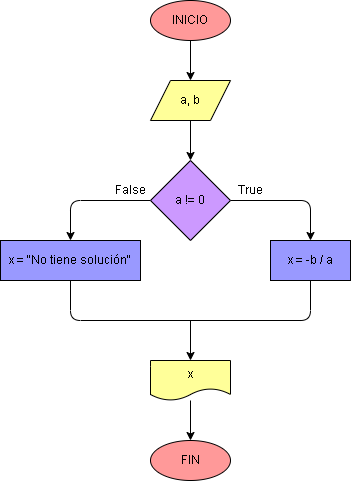

The diagram above was exported from draw.io. Its source (the exported page's mxGraphModel, read from the mxfile embedded in the PNG):
<mxGraphModel dx="542" dy="430" grid="1" gridSize="10" guides="1" tooltips="1" connect="1" arrows="1" fold="1" page="1" pageScale="1" pageWidth="827" pageHeight="1169" background="none" math="0" shadow="0">
  <root>
    <mxCell id="0" />
    <mxCell id="1" parent="0" />
    <mxCell id="6" value="" style="edgeStyle=none;html=1;strokeColor=#000000;fontColor=#000000;" parent="1" source="3" target="5" edge="1">
      <mxGeometry relative="1" as="geometry" />
    </mxCell>
    <mxCell id="3" value="INICIO" style="ellipse;whiteSpace=wrap;html=1;fillColor=#FF9999;fontColor=#000000;strokeColor=#000000;" parent="1" vertex="1">
      <mxGeometry x="200" y="80" width="80" height="40" as="geometry" />
    </mxCell>
    <mxCell id="8" value="" style="edgeStyle=none;html=1;strokeColor=#000000;fontColor=#000000;" parent="1" source="5" target="7" edge="1">
      <mxGeometry relative="1" as="geometry" />
    </mxCell>
    <mxCell id="5" value="a, b" style="shape=parallelogram;perimeter=parallelogramPerimeter;whiteSpace=wrap;html=1;fixedSize=1;fillColor=#FFFF99;fontColor=#000000;strokeColor=#000000;" parent="1" vertex="1">
      <mxGeometry x="200" y="160" width="80" height="40" as="geometry" />
    </mxCell>
    <mxCell id="10" value="" style="edgeStyle=none;html=1;entryX=0.5;entryY=0;entryDx=0;entryDy=0;exitX=1;exitY=0.5;exitDx=0;exitDy=0;strokeColor=#000000;fontColor=#000000;" parent="1" source="7" target="9" edge="1">
      <mxGeometry relative="1" as="geometry">
        <Array as="points">
          <mxPoint x="360" y="280" />
        </Array>
      </mxGeometry>
    </mxCell>
    <mxCell id="13" style="edgeStyle=none;html=1;exitX=0;exitY=0.5;exitDx=0;exitDy=0;entryX=0.5;entryY=0;entryDx=0;entryDy=0;strokeColor=#000000;fontColor=#000000;" parent="1" source="7" target="12" edge="1">
      <mxGeometry relative="1" as="geometry">
        <Array as="points">
          <mxPoint x="120" y="280" />
        </Array>
      </mxGeometry>
    </mxCell>
    <mxCell id="7" value="a != 0" style="rhombus;whiteSpace=wrap;html=1;fillColor=#CC99FF;fontColor=#000000;strokeColor=#000000;" parent="1" vertex="1">
      <mxGeometry x="200" y="240" width="80" height="80" as="geometry" />
    </mxCell>
    <mxCell id="9" value="x = -b / a" style="whiteSpace=wrap;html=1;fillColor=#9999FF;fontColor=#000000;strokeColor=#000000;" parent="1" vertex="1">
      <mxGeometry x="320" y="320" width="80" height="40" as="geometry" />
    </mxCell>
    <mxCell id="12" value="x = &quot;No tiene solución&quot;" style="whiteSpace=wrap;html=1;fillColor=#9999FF;fontColor=#000000;strokeColor=#000000;" parent="1" vertex="1">
      <mxGeometry x="50" y="320" width="140" height="40" as="geometry" />
    </mxCell>
    <mxCell id="18" value="" style="edgeStyle=none;html=1;strokeColor=#000000;fontColor=#000000;" parent="1" source="14" target="17" edge="1">
      <mxGeometry relative="1" as="geometry" />
    </mxCell>
    <mxCell id="14" value="x" style="shape=document;whiteSpace=wrap;html=1;boundedLbl=1;fillColor=#FFFF99;fontColor=#000000;strokeColor=#000000;" parent="1" vertex="1">
      <mxGeometry x="200" y="440" width="80" height="40" as="geometry" />
    </mxCell>
    <mxCell id="15" value="" style="endArrow=none;html=1;entryX=0.5;entryY=1;entryDx=0;entryDy=0;exitX=0.5;exitY=1;exitDx=0;exitDy=0;strokeColor=#000000;fontColor=#000000;" parent="1" source="12" target="9" edge="1">
      <mxGeometry width="50" height="50" relative="1" as="geometry">
        <mxPoint x="270" y="460" as="sourcePoint" />
        <mxPoint x="320" y="410" as="targetPoint" />
        <Array as="points">
          <mxPoint x="120" y="400" />
          <mxPoint x="360" y="400" />
        </Array>
      </mxGeometry>
    </mxCell>
    <mxCell id="16" value="" style="endArrow=classic;html=1;entryX=0.5;entryY=0;entryDx=0;entryDy=0;strokeColor=#000000;fontColor=#000000;" parent="1" target="14" edge="1">
      <mxGeometry width="50" height="50" relative="1" as="geometry">
        <mxPoint x="240" y="400" as="sourcePoint" />
        <mxPoint x="320" y="410" as="targetPoint" />
      </mxGeometry>
    </mxCell>
    <mxCell id="17" value="FIN" style="ellipse;whiteSpace=wrap;html=1;fillColor=#FF9999;fontColor=#000000;strokeColor=#000000;" parent="1" vertex="1">
      <mxGeometry x="200" y="520" width="80" height="40" as="geometry" />
    </mxCell>
    <mxCell id="19" value="True" style="text;html=1;align=center;verticalAlign=middle;resizable=0;points=[];autosize=1;strokeColor=none;fillColor=none;fontColor=#000000;" parent="1" vertex="1">
      <mxGeometry x="280" y="260" width="40" height="20" as="geometry" />
    </mxCell>
    <mxCell id="20" value="False" style="text;html=1;align=center;verticalAlign=middle;resizable=0;points=[];autosize=1;strokeColor=none;fillColor=none;fontColor=#000000;" parent="1" vertex="1">
      <mxGeometry x="155" y="260" width="50" height="20" as="geometry" />
    </mxCell>
  </root>
</mxGraphModel>